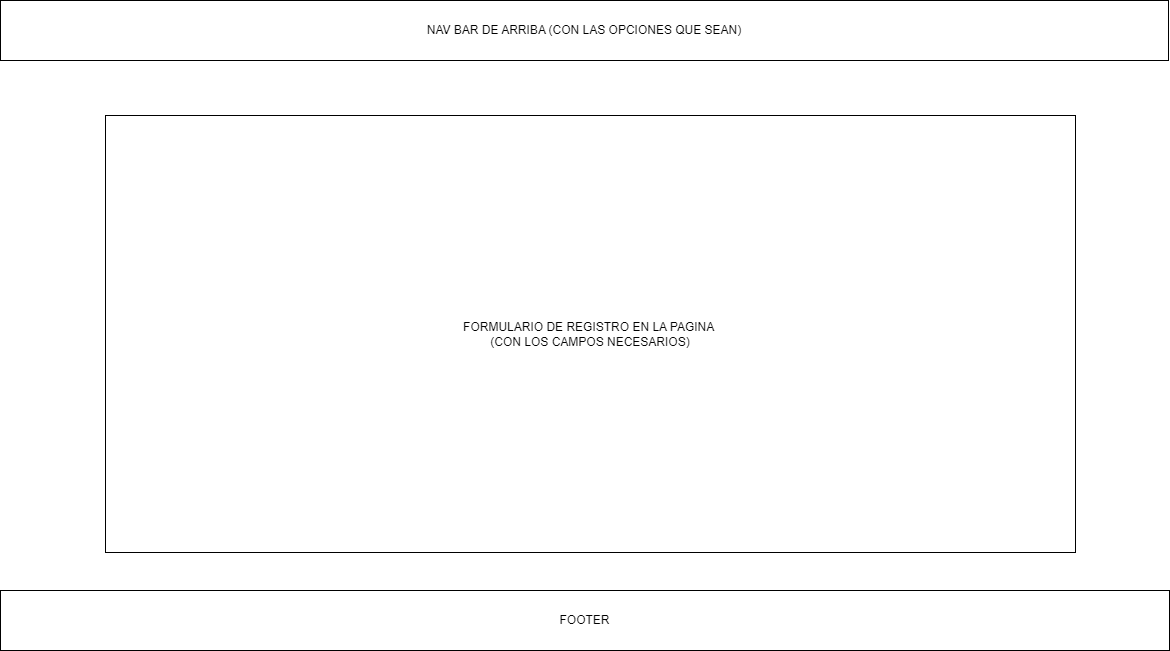

The diagram above was exported from draw.io. Its source (the exported page's mxGraphModel, read from the mxfile embedded in the PNG):
<mxGraphModel dx="1422" dy="737" grid="0" gridSize="10" guides="1" tooltips="1" connect="1" arrows="1" fold="1" page="1" pageScale="1" pageWidth="1169" pageHeight="1654" math="0" shadow="0">
  <root>
    <mxCell id="0" />
    <mxCell id="1" parent="0" />
    <mxCell id="hcubdv5Zl5FYDxvwJZUb-1" value="NAV BAR DE ARRIBA (CON LAS OPCIONES QUE SEAN)" style="rounded=0;whiteSpace=wrap;html=1;" vertex="1" parent="1">
      <mxGeometry y="2" width="1168" height="60" as="geometry" />
    </mxCell>
    <mxCell id="hcubdv5Zl5FYDxvwJZUb-2" value="FORMULARIO DE REGISTRO EN LA PAGINA&amp;nbsp;&lt;br&gt;(CON LOS CAMPOS NECESARIOS)" style="rounded=0;whiteSpace=wrap;html=1;" vertex="1" parent="1">
      <mxGeometry x="105" y="117" width="970" height="437" as="geometry" />
    </mxCell>
    <mxCell id="hcubdv5Zl5FYDxvwJZUb-3" value="FOOTER" style="rounded=0;whiteSpace=wrap;html=1;" vertex="1" parent="1">
      <mxGeometry y="592" width="1169" height="60" as="geometry" />
    </mxCell>
  </root>
</mxGraphModel>